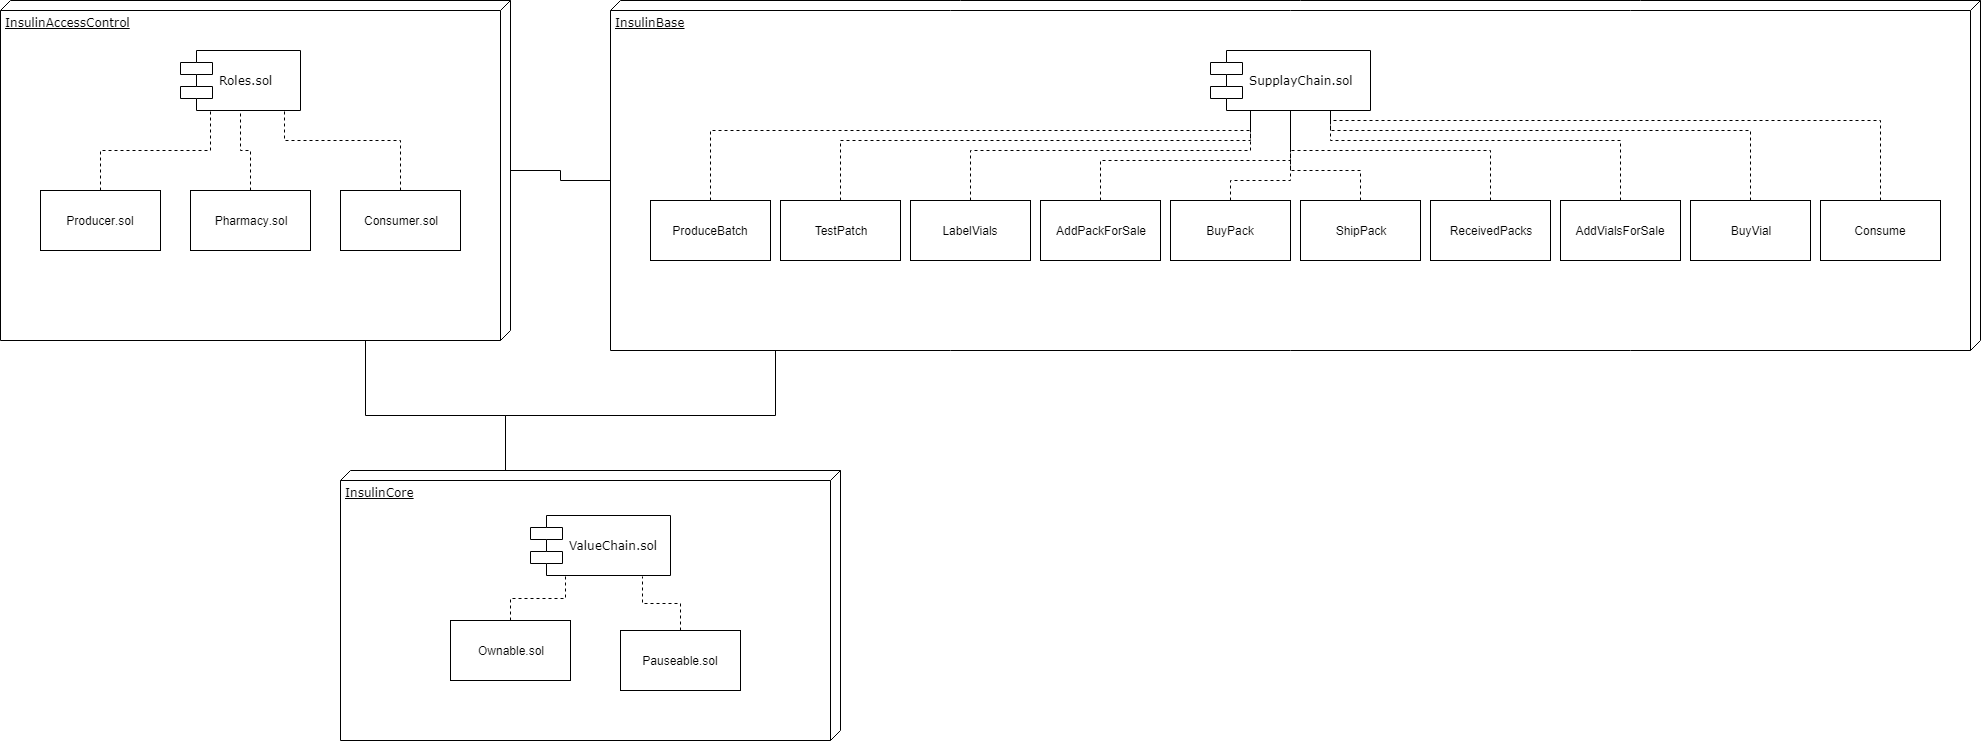

The diagram above was exported from draw.io. Its source (the exported page's mxGraphModel, read from the mxfile embedded in the PNG):
<mxGraphModel dx="1394" dy="715" grid="1" gridSize="10" guides="1" tooltips="1" connect="1" arrows="1" fold="1" page="1" pageScale="1" pageWidth="2100" pageHeight="1100" background="#ffffff" math="0" shadow="0">
  <root>
    <mxCell id="0" />
    <mxCell id="1" parent="0" />
    <mxCell id="39150e848f15840c-1" value="InsulinAccessControl" style="verticalAlign=top;align=left;spacingTop=8;spacingLeft=2;spacingRight=12;shape=cube;size=10;direction=south;fontStyle=4;html=1;rounded=0;shadow=0;comic=0;labelBackgroundColor=none;strokeColor=#000000;strokeWidth=1;fillColor=#ffffff;fontFamily=Verdana;fontSize=12;fontColor=#000000;" parent="1" vertex="1">
      <mxGeometry x="50" y="70" width="510" height="340" as="geometry" />
    </mxCell>
    <mxCell id="9FD1byxP2axokZ5gylFX-44" style="edgeStyle=orthogonalEdgeStyle;rounded=0;orthogonalLoop=1;jettySize=auto;html=1;exitX=0;exitY=0;exitDx=180;exitDy=1370;exitPerimeter=0;endArrow=none;endFill=0;" parent="1" source="39150e848f15840c-2" target="39150e848f15840c-1" edge="1">
      <mxGeometry relative="1" as="geometry" />
    </mxCell>
    <mxCell id="39150e848f15840c-2" value="InsulinBase" style="verticalAlign=top;align=left;spacingTop=8;spacingLeft=2;spacingRight=12;shape=cube;size=10;direction=south;fontStyle=4;html=1;rounded=0;shadow=0;comic=0;labelBackgroundColor=none;strokeColor=#000000;strokeWidth=1;fillColor=#ffffff;fontFamily=Verdana;fontSize=12;fontColor=#000000;" parent="1" vertex="1">
      <mxGeometry x="660" y="70" width="1370" height="350" as="geometry" />
    </mxCell>
    <mxCell id="39150e848f15840c-3" value="InsulinCore" style="verticalAlign=top;align=left;spacingTop=8;spacingLeft=2;spacingRight=12;shape=cube;size=10;direction=south;fontStyle=4;html=1;rounded=0;shadow=0;comic=0;labelBackgroundColor=none;strokeColor=#000000;strokeWidth=1;fillColor=#ffffff;fontFamily=Verdana;fontSize=12;fontColor=#000000;" parent="1" vertex="1">
      <mxGeometry x="390" y="540" width="500" height="270" as="geometry" />
    </mxCell>
    <mxCell id="39150e848f15840c-5" value="Roles&lt;span&gt;.sol&lt;/span&gt;" style="shape=component;align=left;spacingLeft=36;rounded=0;shadow=0;comic=0;labelBackgroundColor=none;strokeColor=#000000;strokeWidth=1;fillColor=#ffffff;fontFamily=Verdana;fontSize=12;fontColor=#000000;html=1;" parent="1" vertex="1">
      <mxGeometry x="230" y="120" width="120" height="60" as="geometry" />
    </mxCell>
    <mxCell id="39150e848f15840c-10" value="ValueChain&lt;span&gt;.sol&lt;/span&gt;" style="shape=component;align=left;spacingLeft=36;rounded=0;shadow=0;comic=0;labelBackgroundColor=none;strokeColor=#000000;strokeWidth=1;fillColor=#ffffff;fontFamily=Verdana;fontSize=12;fontColor=#000000;html=1;" parent="1" vertex="1">
      <mxGeometry x="580" y="585" width="140" height="60" as="geometry" />
    </mxCell>
    <mxCell id="39150e848f15840c-17" style="edgeStyle=orthogonalEdgeStyle;rounded=0;html=1;labelBackgroundColor=none;startArrow=none;startFill=0;startSize=8;endArrow=none;endFill=0;endSize=16;fontFamily=Verdana;fontSize=12;exitX=0;exitY=0;exitDx=0;exitDy=205;exitPerimeter=0;" parent="1" source="39150e848f15840c-3" target="39150e848f15840c-2" edge="1">
      <mxGeometry relative="1" as="geometry">
        <Array as="points">
          <mxPoint x="555" y="485" />
          <mxPoint x="825" y="485" />
        </Array>
      </mxGeometry>
    </mxCell>
    <mxCell id="39150e848f15840c-18" style="edgeStyle=orthogonalEdgeStyle;rounded=0;html=1;labelBackgroundColor=none;startArrow=none;startFill=0;startSize=8;endArrow=none;endFill=0;endSize=16;fontFamily=Verdana;fontSize=12;exitX=0;exitY=0;exitDx=0;exitDy=205;exitPerimeter=0;" parent="1" source="39150e848f15840c-3" target="39150e848f15840c-1" edge="1">
      <mxGeometry relative="1" as="geometry">
        <Array as="points">
          <mxPoint x="555" y="485" />
          <mxPoint x="415" y="485" />
        </Array>
      </mxGeometry>
    </mxCell>
    <mxCell id="9FD1byxP2axokZ5gylFX-7" style="edgeStyle=orthogonalEdgeStyle;rounded=0;orthogonalLoop=1;jettySize=auto;html=1;exitX=0.5;exitY=0;exitDx=0;exitDy=0;entryX=0.5;entryY=1;entryDx=0;entryDy=0;endArrow=none;endFill=0;dashed=1;" parent="1" source="9FD1byxP2axokZ5gylFX-1" target="39150e848f15840c-5" edge="1">
      <mxGeometry relative="1" as="geometry">
        <Array as="points">
          <mxPoint x="150" y="220" />
          <mxPoint x="260" y="220" />
          <mxPoint x="260" y="180" />
        </Array>
      </mxGeometry>
    </mxCell>
    <mxCell id="9FD1byxP2axokZ5gylFX-1" value="&lt;span&gt;Producer&lt;/span&gt;.sol" style="rounded=0;whiteSpace=wrap;html=1;" parent="1" vertex="1">
      <mxGeometry x="90" y="260" width="120" height="60" as="geometry" />
    </mxCell>
    <mxCell id="9FD1byxP2axokZ5gylFX-9" style="edgeStyle=orthogonalEdgeStyle;rounded=0;orthogonalLoop=1;jettySize=auto;html=1;exitX=0.5;exitY=0;exitDx=0;exitDy=0;entryX=0.5;entryY=1;entryDx=0;entryDy=0;dashed=1;endArrow=none;endFill=0;" parent="1" source="9FD1byxP2axokZ5gylFX-4" target="39150e848f15840c-5" edge="1">
      <mxGeometry relative="1" as="geometry" />
    </mxCell>
    <mxCell id="9FD1byxP2axokZ5gylFX-4" value="&lt;span&gt;Pharmacy&lt;/span&gt;.sol&lt;br&gt;" style="rounded=0;whiteSpace=wrap;html=1;" parent="1" vertex="1">
      <mxGeometry x="240" y="260" width="120" height="60" as="geometry" />
    </mxCell>
    <mxCell id="9FD1byxP2axokZ5gylFX-10" style="edgeStyle=orthogonalEdgeStyle;rounded=0;orthogonalLoop=1;jettySize=auto;html=1;exitX=0.5;exitY=0;exitDx=0;exitDy=0;entryX=0.867;entryY=1;entryDx=0;entryDy=0;entryPerimeter=0;dashed=1;endArrow=none;endFill=0;" parent="1" source="9FD1byxP2axokZ5gylFX-5" target="39150e848f15840c-5" edge="1">
      <mxGeometry relative="1" as="geometry">
        <Array as="points">
          <mxPoint x="450" y="210" />
          <mxPoint x="334" y="210" />
        </Array>
      </mxGeometry>
    </mxCell>
    <mxCell id="9FD1byxP2axokZ5gylFX-5" value="&lt;span&gt;Consumer&lt;/span&gt;.sol&lt;br&gt;" style="rounded=0;whiteSpace=wrap;html=1;" parent="1" vertex="1">
      <mxGeometry x="390" y="260" width="120" height="60" as="geometry" />
    </mxCell>
    <mxCell id="9FD1byxP2axokZ5gylFX-12" value="SupplayChain.sol" style="shape=component;align=left;spacingLeft=36;rounded=0;shadow=0;comic=0;labelBackgroundColor=none;strokeColor=#000000;strokeWidth=1;fillColor=#ffffff;fontFamily=Verdana;fontSize=12;fontColor=#000000;html=1;" parent="1" vertex="1">
      <mxGeometry x="1260" y="120" width="160" height="60" as="geometry" />
    </mxCell>
    <mxCell id="9FD1byxP2axokZ5gylFX-25" style="edgeStyle=orthogonalEdgeStyle;rounded=0;orthogonalLoop=1;jettySize=auto;html=1;exitX=0.5;exitY=0;exitDx=0;exitDy=0;entryX=0.25;entryY=1;entryDx=0;entryDy=0;dashed=1;endArrow=none;endFill=0;" parent="1" source="9FD1byxP2axokZ5gylFX-13" target="9FD1byxP2axokZ5gylFX-12" edge="1">
      <mxGeometry relative="1" as="geometry">
        <Array as="points">
          <mxPoint x="760" y="200" />
          <mxPoint x="1300" y="200" />
        </Array>
      </mxGeometry>
    </mxCell>
    <mxCell id="9FD1byxP2axokZ5gylFX-13" value="ProduceBatch&lt;br&gt;" style="rounded=0;whiteSpace=wrap;html=1;" parent="1" vertex="1">
      <mxGeometry x="700" y="270" width="120" height="60" as="geometry" />
    </mxCell>
    <mxCell id="9FD1byxP2axokZ5gylFX-33" style="edgeStyle=orthogonalEdgeStyle;rounded=0;orthogonalLoop=1;jettySize=auto;html=1;exitX=0.5;exitY=0;exitDx=0;exitDy=0;entryX=0.75;entryY=1;entryDx=0;entryDy=0;dashed=1;endArrow=none;endFill=0;" parent="1" source="9FD1byxP2axokZ5gylFX-14" target="9FD1byxP2axokZ5gylFX-12" edge="1">
      <mxGeometry relative="1" as="geometry">
        <Array as="points">
          <mxPoint x="1670" y="210" />
          <mxPoint x="1380" y="210" />
        </Array>
      </mxGeometry>
    </mxCell>
    <mxCell id="9FD1byxP2axokZ5gylFX-14" value="AddVialsForSale&lt;br&gt;" style="rounded=0;whiteSpace=wrap;html=1;" parent="1" vertex="1">
      <mxGeometry x="1610" y="270" width="120" height="60" as="geometry" />
    </mxCell>
    <mxCell id="9FD1byxP2axokZ5gylFX-32" style="edgeStyle=orthogonalEdgeStyle;rounded=0;orthogonalLoop=1;jettySize=auto;html=1;exitX=0.5;exitY=0;exitDx=0;exitDy=0;dashed=1;endArrow=none;endFill=0;" parent="1" source="9FD1byxP2axokZ5gylFX-15" edge="1">
      <mxGeometry relative="1" as="geometry">
        <mxPoint x="1340" y="180" as="targetPoint" />
        <Array as="points">
          <mxPoint x="1540" y="220" />
          <mxPoint x="1340" y="220" />
        </Array>
      </mxGeometry>
    </mxCell>
    <mxCell id="9FD1byxP2axokZ5gylFX-15" value="ReceivedPacks&lt;br&gt;" style="rounded=0;whiteSpace=wrap;html=1;" parent="1" vertex="1">
      <mxGeometry x="1480" y="270" width="120" height="60" as="geometry" />
    </mxCell>
    <mxCell id="9FD1byxP2axokZ5gylFX-31" style="edgeStyle=orthogonalEdgeStyle;rounded=0;orthogonalLoop=1;jettySize=auto;html=1;exitX=0.5;exitY=0;exitDx=0;exitDy=0;dashed=1;endArrow=none;endFill=0;entryX=0.5;entryY=1;entryDx=0;entryDy=0;" parent="1" source="9FD1byxP2axokZ5gylFX-16" target="9FD1byxP2axokZ5gylFX-12" edge="1">
      <mxGeometry relative="1" as="geometry">
        <mxPoint x="1340" y="170" as="targetPoint" />
        <Array as="points">
          <mxPoint x="1410" y="240" />
          <mxPoint x="1340" y="240" />
        </Array>
      </mxGeometry>
    </mxCell>
    <mxCell id="9FD1byxP2axokZ5gylFX-16" value="ShipPack&lt;br&gt;" style="rounded=0;whiteSpace=wrap;html=1;" parent="1" vertex="1">
      <mxGeometry x="1350" y="270" width="120" height="60" as="geometry" />
    </mxCell>
    <mxCell id="9FD1byxP2axokZ5gylFX-30" style="edgeStyle=orthogonalEdgeStyle;rounded=0;orthogonalLoop=1;jettySize=auto;html=1;exitX=0.5;exitY=0;exitDx=0;exitDy=0;entryX=0.5;entryY=1;entryDx=0;entryDy=0;dashed=1;endArrow=none;endFill=0;" parent="1" source="9FD1byxP2axokZ5gylFX-17" target="9FD1byxP2axokZ5gylFX-12" edge="1">
      <mxGeometry relative="1" as="geometry">
        <Array as="points">
          <mxPoint x="1280" y="250" />
          <mxPoint x="1340" y="250" />
        </Array>
      </mxGeometry>
    </mxCell>
    <mxCell id="9FD1byxP2axokZ5gylFX-17" value="BuyPack&lt;br&gt;" style="rounded=0;whiteSpace=wrap;html=1;" parent="1" vertex="1">
      <mxGeometry x="1220" y="270" width="120" height="60" as="geometry" />
    </mxCell>
    <mxCell id="9FD1byxP2axokZ5gylFX-29" style="edgeStyle=orthogonalEdgeStyle;rounded=0;orthogonalLoop=1;jettySize=auto;html=1;exitX=0.5;exitY=0;exitDx=0;exitDy=0;dashed=1;endArrow=none;endFill=0;" parent="1" source="9FD1byxP2axokZ5gylFX-18" target="9FD1byxP2axokZ5gylFX-12" edge="1">
      <mxGeometry relative="1" as="geometry">
        <Array as="points">
          <mxPoint x="1150" y="230" />
          <mxPoint x="1340" y="230" />
        </Array>
      </mxGeometry>
    </mxCell>
    <mxCell id="9FD1byxP2axokZ5gylFX-18" value="AddPackForSale&lt;br&gt;" style="rounded=0;whiteSpace=wrap;html=1;" parent="1" vertex="1">
      <mxGeometry x="1090" y="270" width="120" height="60" as="geometry" />
    </mxCell>
    <mxCell id="9FD1byxP2axokZ5gylFX-28" style="edgeStyle=orthogonalEdgeStyle;rounded=0;orthogonalLoop=1;jettySize=auto;html=1;exitX=0.5;exitY=0;exitDx=0;exitDy=0;entryX=0.25;entryY=1;entryDx=0;entryDy=0;dashed=1;endArrow=none;endFill=0;" parent="1" source="9FD1byxP2axokZ5gylFX-19" target="9FD1byxP2axokZ5gylFX-12" edge="1">
      <mxGeometry relative="1" as="geometry">
        <Array as="points">
          <mxPoint x="1020" y="220" />
          <mxPoint x="1300" y="220" />
        </Array>
      </mxGeometry>
    </mxCell>
    <mxCell id="9FD1byxP2axokZ5gylFX-19" value="LabelVials&lt;br&gt;" style="rounded=0;whiteSpace=wrap;html=1;" parent="1" vertex="1">
      <mxGeometry x="960" y="270" width="120" height="60" as="geometry" />
    </mxCell>
    <mxCell id="9FD1byxP2axokZ5gylFX-26" style="edgeStyle=orthogonalEdgeStyle;rounded=0;orthogonalLoop=1;jettySize=auto;html=1;exitX=0.5;exitY=0;exitDx=0;exitDy=0;dashed=1;endArrow=none;endFill=0;entryX=0.25;entryY=1;entryDx=0;entryDy=0;" parent="1" source="9FD1byxP2axokZ5gylFX-20" target="9FD1byxP2axokZ5gylFX-12" edge="1">
      <mxGeometry relative="1" as="geometry">
        <Array as="points">
          <mxPoint x="890" y="210" />
          <mxPoint x="1300" y="210" />
        </Array>
      </mxGeometry>
    </mxCell>
    <mxCell id="9FD1byxP2axokZ5gylFX-20" value="TestPatch&lt;br&gt;" style="rounded=0;whiteSpace=wrap;html=1;" parent="1" vertex="1">
      <mxGeometry x="830" y="270" width="120" height="60" as="geometry" />
    </mxCell>
    <mxCell id="9FD1byxP2axokZ5gylFX-37" style="edgeStyle=orthogonalEdgeStyle;rounded=0;orthogonalLoop=1;jettySize=auto;html=1;exitX=0.5;exitY=0;exitDx=0;exitDy=0;entryX=0.75;entryY=1;entryDx=0;entryDy=0;dashed=1;endArrow=none;endFill=0;" parent="1" source="9FD1byxP2axokZ5gylFX-22" target="9FD1byxP2axokZ5gylFX-12" edge="1">
      <mxGeometry relative="1" as="geometry">
        <Array as="points">
          <mxPoint x="1930" y="190" />
          <mxPoint x="1380" y="190" />
        </Array>
      </mxGeometry>
    </mxCell>
    <mxCell id="9FD1byxP2axokZ5gylFX-22" value="Consume&lt;br&gt;" style="rounded=0;whiteSpace=wrap;html=1;" parent="1" vertex="1">
      <mxGeometry x="1870" y="270" width="120" height="60" as="geometry" />
    </mxCell>
    <mxCell id="9FD1byxP2axokZ5gylFX-36" style="edgeStyle=orthogonalEdgeStyle;rounded=0;orthogonalLoop=1;jettySize=auto;html=1;exitX=0.5;exitY=0;exitDx=0;exitDy=0;entryX=0.75;entryY=1;entryDx=0;entryDy=0;dashed=1;endArrow=none;endFill=0;" parent="1" source="9FD1byxP2axokZ5gylFX-23" target="9FD1byxP2axokZ5gylFX-12" edge="1">
      <mxGeometry relative="1" as="geometry">
        <Array as="points">
          <mxPoint x="1800" y="200" />
          <mxPoint x="1380" y="200" />
        </Array>
      </mxGeometry>
    </mxCell>
    <mxCell id="9FD1byxP2axokZ5gylFX-23" value="BuyVial&lt;br&gt;" style="rounded=0;whiteSpace=wrap;html=1;" parent="1" vertex="1">
      <mxGeometry x="1740" y="270" width="120" height="60" as="geometry" />
    </mxCell>
    <mxCell id="9FD1byxP2axokZ5gylFX-41" style="edgeStyle=orthogonalEdgeStyle;rounded=0;orthogonalLoop=1;jettySize=auto;html=1;exitX=0.5;exitY=0;exitDx=0;exitDy=0;entryX=0.25;entryY=1;entryDx=0;entryDy=0;dashed=1;endArrow=none;endFill=0;" parent="1" source="9FD1byxP2axokZ5gylFX-38" target="39150e848f15840c-10" edge="1">
      <mxGeometry relative="1" as="geometry" />
    </mxCell>
    <mxCell id="9FD1byxP2axokZ5gylFX-38" value="&lt;span&gt;Ownable&lt;/span&gt;.sol" style="rounded=0;whiteSpace=wrap;html=1;" parent="1" vertex="1">
      <mxGeometry x="500" y="690" width="120" height="60" as="geometry" />
    </mxCell>
    <mxCell id="9FD1byxP2axokZ5gylFX-42" style="edgeStyle=orthogonalEdgeStyle;rounded=0;orthogonalLoop=1;jettySize=auto;html=1;exitX=0.5;exitY=0;exitDx=0;exitDy=0;entryX=0.8;entryY=1.019;entryDx=0;entryDy=0;dashed=1;endArrow=none;endFill=0;entryPerimeter=0;" parent="1" source="9FD1byxP2axokZ5gylFX-39" target="39150e848f15840c-10" edge="1">
      <mxGeometry relative="1" as="geometry" />
    </mxCell>
    <mxCell id="9FD1byxP2axokZ5gylFX-39" value="Pauseable.sol&lt;br&gt;" style="rounded=0;whiteSpace=wrap;html=1;" parent="1" vertex="1">
      <mxGeometry x="670" y="700" width="120" height="60" as="geometry" />
    </mxCell>
  </root>
</mxGraphModel>